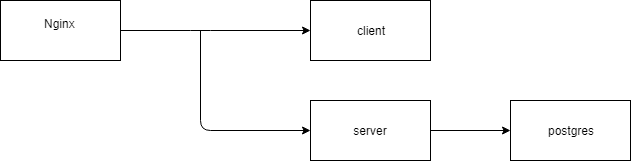

The diagram above was exported from draw.io. Its source (the exported page's mxGraphModel, read from the mxfile embedded in the PNG):
<mxGraphModel dx="1394" dy="764" grid="1" gridSize="10" guides="1" tooltips="1" connect="1" arrows="1" fold="1" page="1" pageScale="1" pageWidth="850" pageHeight="1100" math="0" shadow="0">
  <root>
    <mxCell id="0" />
    <mxCell id="1" parent="0" />
    <mxCell id="nXBDYjHMnxjP2O_6d9GD-1" value="Nginx&amp;nbsp;&lt;br&gt;&lt;br&gt;" style="rounded=0;whiteSpace=wrap;html=1;" vertex="1" parent="1">
      <mxGeometry x="100" y="230" width="120" height="60" as="geometry" />
    </mxCell>
    <mxCell id="nXBDYjHMnxjP2O_6d9GD-2" value="client&lt;br&gt;" style="rounded=0;whiteSpace=wrap;html=1;" vertex="1" parent="1">
      <mxGeometry x="410" y="230" width="120" height="60" as="geometry" />
    </mxCell>
    <mxCell id="nXBDYjHMnxjP2O_6d9GD-3" value="server&lt;br&gt;" style="rounded=0;whiteSpace=wrap;html=1;" vertex="1" parent="1">
      <mxGeometry x="410" y="330" width="120" height="60" as="geometry" />
    </mxCell>
    <mxCell id="nXBDYjHMnxjP2O_6d9GD-6" value="" style="endArrow=classic;html=1;entryX=0;entryY=0.5;entryDx=0;entryDy=0;" edge="1" parent="1" target="nXBDYjHMnxjP2O_6d9GD-3">
      <mxGeometry width="50" height="50" relative="1" as="geometry">
        <mxPoint x="300" y="260" as="sourcePoint" />
        <mxPoint x="320" y="370" as="targetPoint" />
        <Array as="points">
          <mxPoint x="300" y="360" />
        </Array>
      </mxGeometry>
    </mxCell>
    <mxCell id="nXBDYjHMnxjP2O_6d9GD-7" value="" style="endArrow=classic;html=1;exitX=1;exitY=0.5;exitDx=0;exitDy=0;entryX=0;entryY=0.5;entryDx=0;entryDy=0;" edge="1" parent="1" source="nXBDYjHMnxjP2O_6d9GD-1" target="nXBDYjHMnxjP2O_6d9GD-2">
      <mxGeometry width="50" height="50" relative="1" as="geometry">
        <mxPoint x="230" y="265" as="sourcePoint" />
        <mxPoint x="360" y="260" as="targetPoint" />
        <Array as="points">
          <mxPoint x="300" y="260" />
        </Array>
      </mxGeometry>
    </mxCell>
    <mxCell id="nXBDYjHMnxjP2O_6d9GD-8" value="postgres" style="rounded=0;whiteSpace=wrap;html=1;" vertex="1" parent="1">
      <mxGeometry x="610" y="330" width="120" height="60" as="geometry" />
    </mxCell>
    <mxCell id="nXBDYjHMnxjP2O_6d9GD-9" value="" style="endArrow=classic;html=1;exitX=1;exitY=0.5;exitDx=0;exitDy=0;entryX=0;entryY=0.5;entryDx=0;entryDy=0;" edge="1" parent="1" source="nXBDYjHMnxjP2O_6d9GD-3" target="nXBDYjHMnxjP2O_6d9GD-8">
      <mxGeometry width="50" height="50" relative="1" as="geometry">
        <mxPoint x="570" y="380" as="sourcePoint" />
        <mxPoint x="620" y="330" as="targetPoint" />
      </mxGeometry>
    </mxCell>
  </root>
</mxGraphModel>